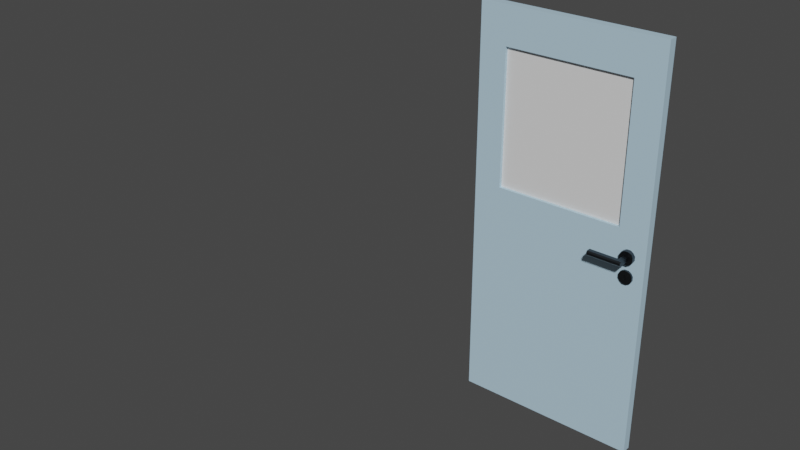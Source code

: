 # Source: Door.blend  (saved by Blender 2.93.20; exported with 4.5.12 LTS)
import bpy
from mathutils import Matrix  # noqa: F401  (used for matrix-valued properties, if any)

bpy.ops.wm.read_factory_settings(use_empty=True)
scene = bpy.context.scene
scene.name = 'Scene'

# ---- collections
col_collection = bpy.data.collections.new('Collection'); scene.collection.children.link(col_collection)

# ---- materials (node trees are filled in below, after node groups)
mat_handle = bpy.data.materials.new('Handle')
mat_handle.use_transparent_shadow = False
mat_doorframe = bpy.data.materials.new('DoorFrame')
mat_doorframe.use_transparent_shadow = False
mat_glass = bpy.data.materials.new('Glass')
mat_glass.use_transparent_shadow = False

# ---- material node trees
mat_handle.use_nodes = True; mat_handle.node_tree.nodes.clear()
_N = mat_handle.node_tree.nodes; _L = mat_handle.node_tree.links
n0 = _N.new('ShaderNodeBsdfPrincipled'); n0.name = 'Principled BSDF'; n0.location = (10, 300)
n0.distribution = 'GGX'
n0.subsurface_method = 'BURLEY'
n0.inputs[0].default_value = (0.06815, 0.07941, 0.08984, 1.0)
n0.inputs[1].default_value = 1.0
n0.inputs[2].default_value = 0.4008
n0.inputs[3].default_value = 1.45
n0.inputs[13].default_value = 0.4091
n0.inputs[27].default_value = (0.0, 0.0, 0.0, 1.0)
n0.inputs[28].default_value = 1.0
n1 = _N.new('ShaderNodeOutputMaterial'); n1.name = 'Material Output'; n1.location = (300, 300)
_L.new(n0.outputs[0], n1.inputs[0])
n1.is_active_output = True
mat_doorframe.use_nodes = True; mat_doorframe.node_tree.nodes.clear()
_N = mat_doorframe.node_tree.nodes; _L = mat_doorframe.node_tree.links
n0 = _N.new('ShaderNodeBsdfPrincipled'); n0.name = 'Principled BSDF'; n0.location = (10, 300)
n0.distribution = 'GGX'
n0.subsurface_method = 'BURLEY'
n0.inputs[0].default_value = (0.4665, 0.6651, 0.8, 1.0)
n0.inputs[3].default_value = 1.45
n0.inputs[27].default_value = (0.0, 0.0, 0.0, 1.0)
n0.inputs[28].default_value = 1.0
n1 = _N.new('ShaderNodeOutputMaterial'); n1.name = 'Material Output'; n1.location = (300, 300)
_L.new(n0.outputs[0], n1.inputs[0])
n1.is_active_output = True
mat_glass.use_nodes = True; mat_glass.node_tree.nodes.clear()
_N = mat_glass.node_tree.nodes; _L = mat_glass.node_tree.links
n0 = _N.new('ShaderNodeBsdfPrincipled'); n0.name = 'Principled BSDF'; n0.location = (10, 300)
n0.distribution = 'GGX'
n0.subsurface_method = 'BURLEY'
n0.inputs[3].default_value = 1.45
n0.inputs[27].default_value = (0.0, 0.0, 0.0, 1.0)
n0.inputs[28].default_value = 1.0
n1 = _N.new('ShaderNodeOutputMaterial'); n1.name = 'Material Output'; n1.location = (300, 300)
_L.new(n0.outputs[0], n1.inputs[0])
n1.is_active_output = True

# ---- world
world_world = bpy.data.worlds.new('World'); scene.world = world_world
world_world.use_nodes = True; world_world.node_tree.nodes.clear()
_N = world_world.node_tree.nodes; _L = world_world.node_tree.links
n0 = _N.new('ShaderNodeOutputWorld'); n0.name = 'World Output'; n0.location = (300, 300)
n1 = _N.new('ShaderNodeBackground'); n1.name = 'Background'; n1.location = (10, 300)
n1.inputs[0].default_value = (0.05088, 0.05088, 0.05088, 1.0)
_L.new(n1.outputs[0], n0.inputs[0])
n0.is_active_output = True
world_world.color = (0.05088, 0.05088, 0.05088)
world_world.use_sun_shadow = False
world_world.sun_shadow_jitter_overblur = 0.0

# ---- meshes
me_cube_003 = bpy.data.meshes.new('Cube.003')
me_cube_003.from_pydata([(0.9005, 0.0002587, 1.022), (0.9005, 0.0002587, 1.078), (0.9005, 0.01022, 1.022), (0.9005, 0.01022, 1.078), (0.9563, 0.0002587, 1.022), (0.9563, 0.0002587, 1.078), (0.9563, 0.01022, 1.022), (0.9563, 0.01022, 1.078), (0.8914, -0.001365, 1.05), (0.8914, 0.01184, 1.05), (0.9654, 0.01184, 1.05), (0.9654, -0.001365, 1.05), (0.9284, 0.01184, 1.013), (0.9284, 0.01184, 1.087), (0.9284, -0.001365, 1.013), (0.9284, -0.001365, 1.087), (0.9284, -0.001365, 1.05), (0.9343, 0.01184, 1.05), (0.9226, 0.01184, 1.05), (0.9172, 0.01184, 1.013), (0.9396, 0.01184, 1.013), (0.9172, -0.001365, 1.05), (0.9396, -0.001365, 1.05), (0.9396, -0.001365, 1.013), (0.9172, -0.001365, 1.013), (0.9396, 0.01184, 1.087), (0.9172, 0.01184, 1.087), (0.9172, -0.001365, 1.087), (0.9396, -0.001365, 1.087), (0.9284, -0.001365, 1.039), (0.9284, -0.001365, 1.061), (0.9172, -0.001365, 1.039), (0.9172, -0.001365, 1.061), (0.9654, 0.01184, 1.039), (0.9654, 0.01184, 1.061), (0.9654, -0.001365, 1.039), (0.9654, -0.001365, 1.061), (0.9284, 0.01184, 1.037), (0.9284, 0.01184, 1.062), (0.9343, 0.01184, 1.037), (0.9343, 0.01184, 1.062), (0.8914, -0.001365, 1.061), (0.8914, -0.001365, 1.039), (0.8914, 0.01184, 1.039), (0.8914, 0.01184, 1.061), (0.9396, -0.001365, 1.061), (0.9396, -0.001365, 1.039), (0.9226, 0.01184, 1.062), (0.9226, 0.01184, 1.037), (0.9343, 0.008108, 1.05), (0.9226, 0.008108, 1.05), (0.9284, 0.008108, 1.037), (0.9284, 0.008108, 1.062), (0.9343, 0.008108, 1.037), (0.9343, 0.008108, 1.062), (0.9226, 0.008108, 1.062), (0.9226, 0.008108, 1.037), (0.002497, -0.05193, 2.277), (0.002497, -0.05193, 0.01346), (0.002497, -0.00167, 2.277), (0.002497, -0.00167, 0.01346), (1.022, -0.05193, 2.277), (1.022, -0.05193, 0.01346), (1.022, -0.00167, 2.277), (1.022, -0.00167, 0.01346), (-1.27, -1.155, 2.341), (0.002497, -0.05193, 1.302), (0.002497, -0.00167, 1.302), (1.022, -0.00167, 1.302), (1.022, -0.05193, 1.302), (0.002497, -0.00167, 2.065), (1.022, -0.00167, 2.065), (1.022, -0.05193, 2.065), (0.002497, -0.05193, 2.065), (0.8644, -0.00167, 2.277), (0.8644, -0.00167, 0.01346), (0.8644, -0.05193, 2.277), (0.8644, -0.05193, 0.01346), (0.8644, -0.05193, 1.302), (0.8644, -0.00167, 1.302), (0.8644, -0.00167, 2.065), (0.8644, -0.05193, 2.065), (0.1548, -0.00167, 2.277), (0.1548, -0.05193, 0.01346), (0.1548, -0.05193, 1.302), (0.1548, -0.05193, 2.065), (0.1548, -0.00167, 0.01346), (0.1548, -0.05193, 2.277), (0.1548, -0.00167, 1.302), (0.1548, -0.00167, 2.065), (0.1548, -0.01645, 1.302), (0.8644, -0.01645, 1.302), (0.1548, -0.01645, 2.065), (0.8644, -0.01645, 2.065), (0.8644, -0.03449, 1.302), (0.8644, -0.03449, 2.065), (0.1548, -0.03449, 1.302), (0.1548, -0.03449, 2.065), (0.9005, 0.001841, 1.135), (0.9005, 0.001841, 1.191), (0.9005, 0.02086, 1.135), (0.9005, 0.02086, 1.191), (0.9563, 0.001841, 1.135), (0.9563, 0.001841, 1.191), (0.9563, 0.02086, 1.135), (0.9563, 0.02086, 1.191), (0.8914, -0.001259, 1.163), (0.8914, 0.02396, 1.163), (0.9654, 0.02396, 1.163), (0.9654, -0.001259, 1.163), (0.9284, 0.02396, 1.126), (0.9284, 0.02396, 1.2), (0.9284, -0.001259, 1.126), (0.9284, -0.001259, 1.2), (0.9284, -0.001259, 1.163), (0.9157, 0.07088, 1.176), (0.9411, 0.02396, 1.163), (0.9157, 0.02396, 1.163), (0.9172, 0.02396, 1.126), (0.9396, 0.02396, 1.126), (0.9172, -0.001259, 1.163), (0.9396, -0.001259, 1.163), (0.9396, -0.001259, 1.126), (0.9172, -0.001259, 1.126), (0.9396, 0.02396, 1.2), (0.9172, 0.02396, 1.2), (0.9172, -0.001259, 1.2), (0.9396, -0.001259, 1.2), (0.9284, -0.001259, 1.152), (0.9284, -0.001259, 1.174), (0.9172, -0.001259, 1.152), (0.9172, -0.001259, 1.174), (0.9654, 0.02396, 1.152), (0.9654, 0.02396, 1.174), (0.9654, -0.001259, 1.152), (0.9654, -0.001259, 1.174), (0.9284, 0.02396, 1.15), (0.9284, 0.02396, 1.176), (0.9411, 0.02396, 1.15), (0.9411, 0.02396, 1.176), (0.8914, -0.001259, 1.174), (0.8914, -0.001259, 1.152), (0.8914, 0.02396, 1.152), (0.8914, 0.02396, 1.174), (0.9396, -0.001259, 1.174), (0.9396, -0.001259, 1.152), (0.9157, 0.02396, 1.176), (0.9157, 0.02396, 1.15), (0.9284, 0.1017, 1.163), (0.9411, 0.1017, 1.163), (0.9157, 0.1017, 1.163), (0.9411, 0.07088, 1.163), (0.9284, 0.07088, 1.176), (0.9411, 0.07088, 1.176), (0.9157, 0.07088, 1.163), (0.9157, 0.07088, 1.15), (0.9284, 0.07088, 1.15), (0.9411, 0.07088, 1.15), (0.7531, 0.1017, 1.163), (0.7531, 0.07088, 1.163), (0.7531, 0.07088, 1.176), (0.7531, 0.07088, 1.15), (0.9284, 0.1017, 1.157), (0.9284, 0.09345, 1.15), (0.9284, 0.1017, 1.169), (0.9284, 0.09345, 1.176), (0.9157, 0.1017, 1.169), (0.9157, 0.09345, 1.176), (0.9411, 0.09345, 1.15), (0.9411, 0.1017, 1.157), (0.9157, 0.09345, 1.15), (0.9157, 0.1017, 1.157), (0.9411, 0.1017, 1.169), (0.9411, 0.09345, 1.176), (0.7531, 0.09345, 1.176), (0.7531, 0.1017, 1.169), (0.7531, 0.1017, 1.157), (0.7531, 0.09345, 1.15), (0.9005, -0.05565, 1.135), (0.9005, -0.05565, 1.191), (0.9005, -0.07466, 1.135), (0.9005, -0.07466, 1.191), (0.9563, -0.05565, 1.135), (0.9563, -0.05565, 1.191), (0.9563, -0.07466, 1.135), (0.9563, -0.07466, 1.191), (0.8914, -0.05255, 1.163), (0.8914, -0.07776, 1.163), (0.9654, -0.07776, 1.163), (0.9654, -0.05255, 1.163), (0.9284, -0.07776, 1.126), (0.9284, -0.07776, 1.2), (0.9284, -0.05255, 1.126), (0.9284, -0.05255, 1.2), (0.9284, -0.05255, 1.163), (0.9157, -0.1247, 1.176), (0.9411, -0.07776, 1.163), (0.9157, -0.07776, 1.163), (0.9172, -0.07776, 1.126), (0.9396, -0.07776, 1.126), (0.9172, -0.05255, 1.163), (0.9396, -0.05255, 1.163), (0.9396, -0.05255, 1.126), (0.9172, -0.05255, 1.126), (0.9396, -0.07776, 1.2), (0.9172, -0.07776, 1.2), (0.9172, -0.05255, 1.2), (0.9396, -0.05255, 1.2), (0.9284, -0.05255, 1.152), (0.9284, -0.05255, 1.174), (0.9172, -0.05255, 1.152), (0.9172, -0.05255, 1.174), (0.9654, -0.07776, 1.152), (0.9654, -0.07776, 1.174), (0.9654, -0.05255, 1.152), (0.9654, -0.05255, 1.174), (0.9284, -0.07776, 1.15), (0.9284, -0.07776, 1.176), (0.9411, -0.07776, 1.15), (0.9411, -0.07776, 1.176), (0.8914, -0.05255, 1.174), (0.8914, -0.05255, 1.152), (0.8914, -0.07776, 1.152), (0.8914, -0.07776, 1.174), (0.9396, -0.05255, 1.174), (0.9396, -0.05255, 1.152), (0.9157, -0.07776, 1.176), (0.9157, -0.07776, 1.15), (0.9284, -0.1555, 1.163), (0.9411, -0.1555, 1.163), (0.9157, -0.1555, 1.163), (0.9411, -0.1247, 1.163), (0.9284, -0.1247, 1.176), (0.9411, -0.1247, 1.176), (0.9157, -0.1247, 1.163), (0.9157, -0.1247, 1.15), (0.9284, -0.1247, 1.15), (0.9411, -0.1247, 1.15), (0.7531, -0.1555, 1.163), (0.7531, -0.1247, 1.163), (0.7531, -0.1247, 1.176), (0.7531, -0.1247, 1.15), (0.9284, -0.1555, 1.157), (0.9284, -0.1473, 1.15), (0.9284, -0.1555, 1.169), (0.9284, -0.1473, 1.176), (0.9157, -0.1555, 1.169), (0.9157, -0.1473, 1.176), (0.9411, -0.1473, 1.15), (0.9411, -0.1555, 1.157), (0.9157, -0.1473, 1.15), (0.9157, -0.1555, 1.157), (0.9411, -0.1555, 1.169), (0.9411, -0.1473, 1.176), (0.7531, -0.1473, 1.176), (0.7531, -0.1555, 1.169), (0.7531, -0.1555, 1.157), (0.7531, -0.1473, 1.15), (0.9005, -0.05406, 1.022), (0.9005, -0.05406, 1.078), (0.9005, -0.06402, 1.022), (0.9005, -0.06402, 1.078), (0.9563, -0.05406, 1.022), (0.9563, -0.05406, 1.078), (0.9563, -0.06402, 1.022), (0.9563, -0.06402, 1.078), (0.8914, -0.05244, 1.05), (0.8914, -0.06564, 1.05), (0.9654, -0.06564, 1.05), (0.9654, -0.05244, 1.05), (0.9284, -0.06564, 1.013), (0.9284, -0.06564, 1.087), (0.9284, -0.05244, 1.013), (0.9284, -0.05244, 1.087), (0.9284, -0.05244, 1.05), (0.9343, -0.06564, 1.05), (0.9226, -0.06564, 1.05), (0.9172, -0.06564, 1.013), (0.9396, -0.06564, 1.013), (0.9172, -0.05244, 1.05), (0.9396, -0.05244, 1.05), (0.9396, -0.05244, 1.013), (0.9172, -0.05244, 1.013), (0.9396, -0.06564, 1.087), (0.9172, -0.06564, 1.087), (0.9172, -0.05244, 1.087), (0.9396, -0.05244, 1.087), (0.9284, -0.05244, 1.039), (0.9284, -0.05244, 1.061), (0.9172, -0.05244, 1.039), (0.9172, -0.05244, 1.061), (0.9654, -0.06564, 1.039), (0.9654, -0.06564, 1.061), (0.9654, -0.05244, 1.039), (0.9654, -0.05244, 1.061), (0.9284, -0.06564, 1.037), (0.9284, -0.06564, 1.062), (0.9343, -0.06564, 1.037), (0.9343, -0.06564, 1.062), (0.8914, -0.05244, 1.061), (0.8914, -0.05244, 1.039), (0.8914, -0.06564, 1.039), (0.8914, -0.06564, 1.061), (0.9396, -0.05244, 1.061), (0.9396, -0.05244, 1.039), (0.9226, -0.06564, 1.062), (0.9226, -0.06564, 1.037), (0.9343, -0.06191, 1.05), (0.9226, -0.06191, 1.05), (0.9284, -0.06191, 1.037), (0.9284, -0.06191, 1.062), (0.9343, -0.06191, 1.037), (0.9343, -0.06191, 1.062), (0.9226, -0.06191, 1.062), (0.9226, -0.06191, 1.037)], [], [(8, 41, 44, 9), (10, 34, 36, 11), (16, 30, 32, 21), (12, 20, 23, 14), (13, 26, 27, 15), (29, 16, 21, 31), (33, 10, 11, 35), (42, 8, 9, 43), (46, 22, 16, 29), (25, 13, 15, 28), (19, 12, 14, 24), (22, 45, 30, 16), (9, 44, 47, 18), (39, 17, 10, 33), (43, 9, 18, 48), (20, 6, 4, 23), (11, 36, 45, 22), (31, 21, 8, 42), (2, 19, 24, 0), (35, 11, 22, 46), (17, 40, 34, 10), (26, 3, 1, 27), (21, 32, 41, 8), (7, 25, 28, 5), (23, 46, 29, 14), (30, 15, 27, 32), (14, 29, 31, 24), (32, 27, 1, 41), (20, 39, 33, 6), (34, 7, 5, 36), (6, 33, 35, 4), (36, 5, 28, 45), (19, 48, 37, 12), (38, 13, 25, 40), (12, 37, 39, 20), (40, 25, 7, 34), (41, 1, 3, 44), (24, 31, 42, 0), (0, 42, 43, 2), (44, 3, 26, 47), (45, 28, 15, 30), (4, 35, 46, 23), (47, 26, 13, 38), (2, 43, 48, 19), (17, 39, 53, 49), (38, 40, 54, 52), (40, 17, 49, 54), (47, 38, 52, 55), (48, 18, 50, 56), (18, 47, 55, 50), (39, 37, 51, 53), (37, 48, 56, 51), (55, 52, 54, 49, 53, 51, 56, 50), (66, 67, 60, 58), (79, 68, 64, 75), (68, 69, 62, 64), (84, 66, 58, 83), (74, 76, 61, 63), (86, 83, 58, 60), (85, 73, 66, 84), (71, 72, 69, 68), (80, 71, 68, 79), (73, 70, 67, 66), (57, 59, 70, 73), (74, 63, 71, 80), (63, 61, 72, 71), (87, 57, 73, 85), (61, 76, 81, 72), (82, 74, 80, 89), (85, 97, 95, 81), (72, 81, 78, 69), (64, 62, 77, 75), (82, 87, 76, 74), (69, 78, 77, 62), (88, 79, 75, 86), (67, 88, 86, 60), (59, 57, 87, 82), (70, 89, 88, 67), (59, 82, 89, 70), (76, 87, 85, 81), (79, 91, 93, 80), (75, 77, 83, 86), (78, 84, 83, 77), (92, 93, 91, 90), (95, 97, 96, 94), (80, 93, 92, 89), (89, 92, 90, 88), (81, 95, 94, 78), (84, 96, 97, 85), (78, 94, 96, 84), (88, 90, 91, 79), (106, 140, 143, 107), (154, 115, 160, 159), (108, 133, 135, 109), (114, 129, 131, 120), (110, 119, 122, 112), (111, 125, 126, 113), (128, 114, 120, 130), (132, 108, 109, 134), (152, 153, 173, 165), (141, 106, 107, 142), (159, 160, 174, 175, 158), (145, 121, 114, 128), (124, 111, 113, 127), (118, 110, 112, 123), (121, 144, 129, 114), (166, 150, 158, 175), (107, 143, 146, 117), (138, 116, 108, 132), (142, 107, 117, 147), (119, 104, 102, 122), (109, 135, 144, 121), (130, 120, 106, 141), (100, 118, 123, 98), (134, 109, 121, 145), (116, 139, 133, 108), (125, 101, 99, 126), (120, 131, 140, 106), (105, 124, 127, 103), (122, 145, 128, 112), (129, 113, 126, 131), (112, 128, 130, 123), (131, 126, 99, 140), (119, 138, 132, 104), (133, 105, 103, 135), (104, 132, 134, 102), (135, 103, 127, 144), (118, 147, 136, 110), (137, 111, 124, 139), (110, 136, 138, 119), (139, 124, 105, 133), (140, 99, 101, 143), (123, 130, 141, 98), (98, 141, 142, 100), (143, 101, 125, 146), (144, 127, 113, 129), (102, 134, 145, 122), (146, 125, 111, 137), (100, 142, 147, 118), (115, 152, 165, 167), (150, 166, 164, 148), (157, 156, 163, 168), (148, 164, 172, 149), (155, 154, 159, 161), (156, 155, 170, 163), (162, 148, 149, 169), (150, 171, 176, 158), (116, 138, 157, 151), (136, 147, 155, 156), (138, 136, 156, 157), (117, 146, 115, 154), (137, 139, 153, 152), (139, 116, 151, 153), (146, 137, 152, 115), (147, 117, 154, 155), (161, 159, 158, 176, 177), (151, 157, 168, 169, 149), (153, 151, 149, 172, 173), (170, 155, 161, 177), (115, 167, 174, 160), (171, 162, 163, 170), (172, 164, 165, 173), (162, 169, 168, 163), (164, 166, 167, 165), (166, 175, 174, 167), (176, 171, 170, 177), (171, 150, 148, 162), (186, 187, 223, 220), (234, 239, 240, 195), (188, 189, 215, 213), (194, 200, 211, 209), (190, 192, 202, 199), (191, 193, 206, 205), (208, 210, 200, 194), (212, 214, 189, 188), (232, 245, 253, 233), (221, 222, 187, 186), (239, 238, 255, 254, 240), (225, 208, 194, 201), (204, 207, 193, 191), (198, 203, 192, 190), (201, 194, 209, 224), (246, 255, 238, 230), (187, 197, 226, 223), (218, 212, 188, 196), (222, 227, 197, 187), (199, 202, 182, 184), (189, 201, 224, 215), (210, 221, 186, 200), (180, 178, 203, 198), (214, 225, 201, 189), (196, 188, 213, 219), (205, 206, 179, 181), (200, 186, 220, 211), (185, 183, 207, 204), (202, 192, 208, 225), (209, 211, 206, 193), (192, 203, 210, 208), (211, 220, 179, 206), (199, 184, 212, 218), (213, 215, 183, 185), (184, 182, 214, 212), (215, 224, 207, 183), (198, 190, 216, 227), (217, 219, 204, 191), (190, 199, 218, 216), (219, 213, 185, 204), (220, 223, 181, 179), (203, 178, 221, 210), (178, 180, 222, 221), (223, 226, 205, 181), (224, 209, 193, 207), (182, 202, 225, 214), (226, 217, 191, 205), (180, 198, 227, 222), (195, 247, 245, 232), (230, 228, 244, 246), (237, 248, 243, 236), (228, 229, 252, 244), (235, 241, 239, 234), (236, 243, 250, 235), (242, 249, 229, 228), (230, 238, 256, 251), (196, 231, 237, 218), (216, 236, 235, 227), (218, 237, 236, 216), (197, 234, 195, 226), (217, 232, 233, 219), (219, 233, 231, 196), (226, 195, 232, 217), (227, 235, 234, 197), (241, 257, 256, 238, 239), (231, 229, 249, 248, 237), (233, 253, 252, 229, 231), (250, 257, 241, 235), (195, 240, 254, 247), (251, 250, 243, 242), (252, 253, 245, 244), (242, 243, 248, 249), (244, 245, 247, 246), (246, 247, 254, 255), (256, 257, 250, 251), (251, 242, 228, 230), (266, 267, 302, 299), (268, 269, 294, 292), (274, 279, 290, 288), (270, 272, 281, 278), (271, 273, 285, 284), (287, 289, 279, 274), (291, 293, 269, 268), (300, 301, 267, 266), (304, 287, 274, 280), (283, 286, 273, 271), (277, 282, 272, 270), (280, 274, 288, 303), (267, 276, 305, 302), (297, 291, 268, 275), (301, 306, 276, 267), (278, 281, 262, 264), (269, 280, 303, 294), (289, 300, 266, 279), (260, 258, 282, 277), (293, 304, 280, 269), (275, 268, 292, 298), (284, 285, 259, 261), (279, 266, 299, 290), (265, 263, 286, 283), (281, 272, 287, 304), (288, 290, 285, 273), (272, 282, 289, 287), (290, 299, 259, 285), (278, 264, 291, 297), (292, 294, 263, 265), (264, 262, 293, 291), (294, 303, 286, 263), (277, 270, 295, 306), (296, 298, 283, 271), (270, 278, 297, 295), (298, 292, 265, 283), (299, 302, 261, 259), (282, 258, 300, 289), (258, 260, 301, 300), (302, 305, 284, 261), (303, 288, 273, 286), (262, 281, 304, 293), (305, 296, 271, 284), (260, 277, 306, 301), (275, 307, 311, 297), (296, 310, 312, 298), (298, 312, 307, 275), (305, 313, 310, 296), (306, 314, 308, 276), (276, 308, 313, 305), (297, 311, 309, 295), (295, 309, 314, 306), (313, 308, 314, 309, 311, 307, 312, 310), (94, 91, 90, 96), (93, 91, 94, 95), (93, 95, 97, 92), (90, 92, 97, 96)])
me_cube_003.polygons.foreach_set('material_index', [0, 0, 0, 0, 0, 0, 0, 0, 0, 0, 0, 0, 0, 0, 0, 0, 0, 0, 0, 0, 0, 0, 0, 0, 0, 0, 0, 0, 0, 0, 0, 0, 0, 0, 0, 0, 0, 0, 0, 0, 0, 0, 0, 0, 0, 0, 0, 0, 0, 0, 0, 0, 0, 1, 1, 1, 1, 1, 1, 1, 1, 1, 1, 1, 1, 1, 1, 1, 1, 1, 1, 1, 1, 1, 1, 1, 1, 1, 1, 1, 1, 1, 1, 2, 2, 1, 1, 1, 1, 1, 1, 0, 0, 0, 0, 0, 0, 0, 0, 0, 0, 0, 0, 0, 0, 0, 0, 0, 0, 0, 0, 0, 0, 0, 0, 0, 0, 0, 0, 0, 0, 0, 0, 0, 0, 0, 0, 0, 0, 0, 0, 0, 0, 0, 0, 0, 0, 0, 0, 0, 0, 0, 0, 0, 0, 0, 0, 0, 0, 0, 0, 0, 0, 0, 0, 0, 0, 0, 0, 0, 0, 0, 0, 0, 0, 0, 0, 0, 0, 0, 0, 0, 0, 0, 0, 0, 0, 0, 0, 0, 0, 0, 0, 0, 0, 0, 0, 0, 0, 0, 0, 0, 0, 0, 0, 0, 0, 0, 0, 0, 0, 0, 0, 0, 0, 0, 0, 0, 0, 0, 0, 0, 0, 0, 0, 0, 0, 0, 0, 0, 0, 0, 0, 0, 0, 0, 0, 0, 0, 0, 0, 0, 0, 0, 0, 0, 0, 0, 0, 0, 0, 0, 0, 0, 0, 0, 0, 0, 0, 0, 0, 0, 0, 0, 0, 0, 0, 0, 0, 0, 0, 0, 0, 0, 0, 0, 0, 0, 0, 0, 0, 0, 0, 0, 0, 0, 0, 0, 0, 0, 0, 0, 0, 0, 0, 0, 0, 0, 0, 0, 0, 0, 0, 0, 0, 0, 1, 1, 1, 1])
_uv = me_cube_003.uv_layers.new(name='UVMap')
_uv.uv.foreach_set('vector', [0.5, 0.0, 0.5376, 0.0, 0.5376, 0.25, 0.5, 0.25, 0.5, 0.5, 0.5376, 0.5, 0.5376, 0.75, 0.5, 0.75, 0.5, 0.875, 0.5376, 0.875, 0.5376, 0.9128, 0.5, 0.9128, 0.25, 0.5, 0.2878, 0.5, 0.2878, 0.75, 0.25, 0.75, 0.75, 0.5, 0.7878, 0.5, 0.7878, 0.75, 0.75, 0.75, 0.4624, 0.875, 0.5, 0.875, 0.5, 0.9128, 0.4624, 0.9128, 0.4624, 0.5, 0.5, 0.5, 0.5, 0.75, 0.4624, 0.75, 0.4624, 0.0, 0.5, 0.0, 0.5, 0.25, 0.4624, 0.25, 0.4624, 0.8372, 0.5, 0.8372, 0.5, 0.875, 0.4624, 0.875, 0.7122, 0.5, 0.75, 0.5, 0.75, 0.75, 0.7122, 0.75, 0.2122, 0.5, 0.25, 0.5, 0.25, 0.75, 0.2122, 0.75, 0.5, 0.8372, 0.5376, 0.8372, 0.5376, 0.875, 0.5, 0.875, 0.5, 0.25, 0.5376, 0.25, 0.5376, 0.3372, 0.5, 0.3372, 0.4624, 0.4128, 0.5, 0.4128, 0.5, 0.5, 0.4624, 0.5, 0.4624, 0.25, 0.5, 0.25, 0.5, 0.3372, 0.4624, 0.3372, 0.2878, 0.5, 0.375, 0.5, 0.375, 0.75, 0.2878, 0.75, 0.5, 0.75, 0.5376, 0.75, 0.5376, 0.8372, 0.5, 0.8372, 0.4624, 0.9128, 0.5, 0.9128, 0.5, 1.0, 0.4624, 1.0, 0.125, 0.5, 0.2122, 0.5, 0.2122, 0.75, 0.125, 0.75, 0.4624, 0.75, 0.5, 0.75, 0.5, 0.8372, 0.4624, 0.8372, 0.5, 0.4128, 0.5376, 0.4128, 0.5376, 0.5, 0.5, 0.5, 0.7878, 0.5, 0.875, 0.5, 0.875, 0.75, 0.7878, 0.75, 0.5, 0.9128, 0.5376, 0.9128, 0.5376, 1.0, 0.5, 1.0, 0.625, 0.5, 0.7122, 0.5, 0.7122, 0.75, 0.625, 0.75, 0.375, 0.8372, 0.4624, 0.8372, 0.4624, 0.875, 0.375, 0.875, 0.5376, 0.875, 0.625, 0.875, 0.625, 0.9128, 0.5376, 0.9128, 0.375, 0.875, 0.4624, 0.875, 0.4624, 0.9128, 0.375, 0.9128, 0.5376, 0.9128, 0.625, 0.9128, 0.625, 1.0, 0.5376, 1.0, 0.375, 0.4128, 0.4624, 0.4128, 0.4624, 0.5, 0.375, 0.5, 0.5376, 0.5, 0.625, 0.5, 0.625, 0.75, 0.5376, 0.75, 0.375, 0.5, 0.4624, 0.5, 0.4624, 0.75, 0.375, 0.75, 0.5376, 0.75, 0.625, 0.75, 0.625, 0.8372, 0.5376, 0.8372, 0.375, 0.3372, 0.4624, 0.3372, 0.4624, 0.375, 0.375, 0.375, 0.5376, 0.375, 0.625, 0.375, 0.625, 0.4128, 0.5376, 0.4128, 0.375, 0.375, 0.4624, 0.375, 0.4624, 0.4128, 0.375, 0.4128, 0.5376, 0.4128, 0.625, 0.4128, 0.625, 0.5, 0.5376, 0.5, 0.5376, 0.0, 0.625, 0.0, 0.625, 0.25, 0.5376, 0.25, 0.375, 0.9128, 0.4624, 0.9128, 0.4624, 1.0, 0.375, 1.0, 0.375, 0.0, 0.4624, 0.0, 0.4624, 0.25, 0.375, 0.25, 0.5376, 0.25, 0.625, 0.25, 0.625, 0.3372, 0.5376, 0.3372, 0.5376, 0.8372, 0.625, 0.8372, 0.625, 0.875, 0.5376, 0.875, 0.375, 0.75, 0.4624, 0.75, 0.4624, 0.8372, 0.375, 0.8372, 0.5376, 0.3372, 0.625, 0.3372, 0.625, 0.375, 0.5376, 0.375, 0.375, 0.25, 0.4624, 0.25, 0.4624, 0.3372, 0.375, 0.3372, 0.5, 0.4128, 0.4624, 0.4128, 0.4624, 0.4128, 0.5, 0.4128, 0.5376, 0.375, 0.5376, 0.4128, 0.5376, 0.4128, 0.5376, 0.375, 0.5376, 0.4128, 0.5, 0.4128, 0.5, 0.4128, 0.5376, 0.4128, 0.5376, 0.3372, 0.5376, 0.375, 0.5376, 0.375, 0.5376, 0.3372, 0.4624, 0.3372, 0.5, 0.3372, 0.5, 0.3372, 0.4624, 0.3372, 0.5, 0.3372, 0.5376, 0.3372, 0.5376, 0.3372, 0.5, 0.3372, 0.4624, 0.4128, 0.4624, 0.375, 0.4624, 0.375, 0.4624, 0.4128, 0.4624, 0.375, 0.4624, 0.3372, 0.4624, 0.3372, 0.4624, 0.375, 0.5376, 0.3372, 0.5376, 0.375, 0.5376, 0.4128, 0.5, 0.4128, 0.4624, 0.4128, 0.4624, 0.375, 0.4624, 0.3372, 0.5, 0.3372, 0.4827, 0.0, 0.4827, 0.25, 0.625, 0.25, 0.625, 0.0, 0.4827, 0.4614, 0.4827, 0.5, 0.625, 0.5, 0.625, 0.4614, 0.4827, 0.5, 0.4827, 0.75, 0.625, 0.75, 0.625, 0.5, 0.4827, 0.8409, 0.4827, 1.0, 0.625, 1.0, 0.625, 0.8409, 0.3364, 0.5, 0.3364, 0.75, 0.375, 0.75, 0.375, 0.5, 0.7159, 0.5, 0.7159, 0.75, 0.875, 0.75, 0.875, 0.5, 0.3984, 0.8409, 0.3984, 1.0, 0.4827, 1.0, 0.4827, 0.8409, 0.3984, 0.5, 0.3984, 0.75, 0.4827, 0.75, 0.4827, 0.5, 0.3984, 0.4614, 0.3984, 0.5, 0.4827, 0.5, 0.4827, 0.4614, 0.3984, 0.0, 0.3984, 0.25, 0.4827, 0.25, 0.4827, 0.0, 0.375, 0.0, 0.375, 0.25, 0.3984, 0.25, 0.3984, 0.0, 0.375, 0.4614, 0.375, 0.5, 0.3984, 0.5, 0.3984, 0.4614, 0.375, 0.5, 0.375, 0.75, 0.3984, 0.75, 0.3984, 0.5, 0.375, 0.8409, 0.375, 1.0, 0.3984, 1.0, 0.3984, 0.8409, 0.375, 0.75, 0.375, 0.7886, 0.3984, 0.7886, 0.3984, 0.75, 0.375, 0.4091, 0.375, 0.4614, 0.3984, 0.4614, 0.3984, 0.4091, 0.3984, 0.8409, 0.3984, 0.8409, 0.3984, 0.7886, 0.3984, 0.7886, 0.3984, 0.75, 0.3984, 0.7886, 0.4827, 0.7886, 0.4827, 0.75, 0.625, 0.5, 0.625, 0.75, 0.6636, 0.75, 0.6636, 0.5, 0.2841, 0.5, 0.2841, 0.75, 0.3364, 0.75, 0.3364, 0.5, 0.4827, 0.75, 0.4827, 0.7886, 0.625, 0.7886, 0.625, 0.75, 0.4827, 0.4091, 0.4827, 0.4614, 0.625, 0.4614, 0.625, 0.4091, 0.4827, 0.25, 0.4827, 0.4091, 0.625, 0.4091, 0.625, 0.25, 0.125, 0.5, 0.125, 0.75, 0.2841, 0.75, 0.2841, 0.5, 0.3984, 0.25, 0.3984, 0.4091, 0.4827, 0.4091, 0.4827, 0.25, 0.375, 0.25, 0.375, 0.4091, 0.3984, 0.4091, 0.3984, 0.25, 0.375, 0.7886, 0.375, 0.8409, 0.3984, 0.8409, 0.3984, 0.7886, 0.4827, 0.4614, 0.4827, 0.4614, 0.3984, 0.4614, 0.3984, 0.4614, 0.6636, 0.5, 0.6636, 0.75, 0.7159, 0.75, 0.7159, 0.5, 0.4827, 0.7886, 0.4827, 0.8409, 0.625, 0.8409, 0.625, 0.7886, 0.3984, 0.4091, 0.3984, 0.4614, 0.4827, 0.4614, 0.4827, 0.4091, 0.3984, 0.7886, 0.3984, 0.8409, 0.4827, 0.8409, 0.4827, 0.7886, 0.3984, 0.4614, 0.3984, 0.4614, 0.3984, 0.4091, 0.3984, 0.4091, 0.3984, 0.4091, 0.3984, 0.4091, 0.4827, 0.4091, 0.4827, 0.4091, 0.3984, 0.7886, 0.3984, 0.7886, 0.4827, 0.7886, 0.4827, 0.7886, 0.4827, 0.8409, 0.4827, 0.8409, 0.3984, 0.8409, 0.3984, 0.8409, 0.4827, 0.7886, 0.4827, 0.7886, 0.4827, 0.8409, 0.4827, 0.8409, 0.4827, 0.4091, 0.4827, 0.4091, 0.4827, 0.4614, 0.4827, 0.4614, 0.5, 0.0, 0.5376, 0.0, 0.5376, 0.25, 0.5, 0.25, 0.5, 0.3372, 0.5376, 0.3372, 0.5376, 0.3372, 0.5, 0.3372, 0.5, 0.5, 0.5376, 0.5, 0.5376, 0.75, 0.5, 0.75, 0.5, 0.875, 0.5376, 0.875, 0.5376, 0.9128, 0.5, 0.9128, 0.25, 0.5, 0.2878, 0.5, 0.2878, 0.75, 0.25, 0.75, 0.75, 0.5, 0.7878, 0.5, 0.7878, 0.75, 0.75, 0.75, 0.4624, 0.875, 0.5, 0.875, 0.5, 0.9128, 0.4624, 0.9128, 0.4624, 0.5, 0.5, 0.5, 0.5, 0.75, 0.4624, 0.75, 0.5376, 0.375, 0.5376, 0.4128, 0.5376, 0.4128, 0.5376, 0.375, 0.4624, 0.0, 0.5, 0.0, 0.5, 0.25, 0.4624, 0.25, 0.5, 0.3372, 0.5376, 0.3372, 0.5376, 0.3372, 0.5176, 0.3372, 0.5, 0.3372, 0.4624, 0.8372, 0.5, 0.8372, 0.5, 0.875, 0.4624, 0.875, 0.7122, 0.5, 0.75, 0.5, 0.75, 0.75, 0.7122, 0.75, 0.2122, 0.5, 0.25, 0.5, 0.25, 0.75, 0.2122, 0.75, 0.5, 0.8372, 0.5376, 0.8372, 0.5376, 0.875, 0.5, 0.875, 0.5176, 0.3372, 0.5, 0.3372, 0.5, 0.3372, 0.5176, 0.3372, 0.5, 0.25, 0.5376, 0.25, 0.5376, 0.3372, 0.5, 0.3372, 0.4624, 0.4128, 0.5, 0.4128, 0.5, 0.5, 0.4624, 0.5, 0.4624, 0.25, 0.5, 0.25, 0.5, 0.3372, 0.4624, 0.3372, 0.2878, 0.5, 0.375, 0.5, 0.375, 0.75, 0.2878, 0.75, 0.5, 0.75, 0.5376, 0.75, 0.5376, 0.8372, 0.5, 0.8372, 0.4624, 0.9128, 0.5, 0.9128, 0.5, 1.0, 0.4624, 1.0, 0.125, 0.5, 0.2122, 0.5, 0.2122, 0.75, 0.125, 0.75, 0.4624, 0.75, 0.5, 0.75, 0.5, 0.8372, 0.4624, 0.8372, 0.5, 0.4128, 0.5376, 0.4128, 0.5376, 0.5, 0.5, 0.5, 0.7878, 0.5, 0.875, 0.5, 0.875, 0.75, 0.7878, 0.75, 0.5, 0.9128, 0.5376, 0.9128, 0.5376, 1.0, 0.5, 1.0, 0.625, 0.5, 0.7122, 0.5, 0.7122, 0.75, 0.625, 0.75, 0.375, 0.8372, 0.4624, 0.8372, 0.4624, 0.875, 0.375, 0.875, 0.5376, 0.875, 0.625, 0.875, 0.625, 0.9128, 0.5376, 0.9128, 0.375, 0.875, 0.4624, 0.875, 0.4624, 0.9128, 0.375, 0.9128, 0.5376, 0.9128, 0.625, 0.9128, 0.625, 1.0, 0.5376, 1.0, 0.375, 0.4128, 0.4624, 0.4128, 0.4624, 0.5, 0.375, 0.5, 0.5376, 0.5, 0.625, 0.5, 0.625, 0.75, 0.5376, 0.75, 0.375, 0.5, 0.4624, 0.5, 0.4624, 0.75, 0.375, 0.75, 0.5376, 0.75, 0.625, 0.75, 0.625, 0.8372, 0.5376, 0.8372, 0.375, 0.3372, 0.4624, 0.3372, 0.4624, 0.375, 0.375, 0.375, 0.5376, 0.375, 0.625, 0.375, 0.625, 0.4128, 0.5376, 0.4128, 0.375, 0.375, 0.4624, 0.375, 0.4624, 0.4128, 0.375, 0.4128, 0.5376, 0.4128, 0.625, 0.4128, 0.625, 0.5, 0.5376, 0.5, 0.5376, 0.0, 0.625, 0.0, 0.625, 0.25, 0.5376, 0.25, 0.375, 0.9128, 0.4624, 0.9128, 0.4624, 1.0, 0.375, 1.0, 0.375, 0.0, 0.4624, 0.0, 0.4624, 0.25, 0.375, 0.25, 0.5376, 0.25, 0.625, 0.25, 0.625, 0.3372, 0.5376, 0.3372, 0.5376, 0.8372, 0.625, 0.8372, 0.625, 0.875, 0.5376, 0.875, 0.375, 0.75, 0.4624, 0.75, 0.4624, 0.8372, 0.375, 0.8372, 0.5376, 0.3372, 0.625, 0.3372, 0.625, 0.375, 0.5376, 0.375, 0.375, 0.25, 0.4624, 0.25, 0.4624, 0.3372, 0.375, 0.3372, 0.5376, 0.3372, 0.5376, 0.375, 0.5376, 0.375, 0.5376, 0.3372, 0.5, 0.3372, 0.5176, 0.3372, 0.5176, 0.375, 0.5, 0.375, 0.4624, 0.4128, 0.4624, 0.375, 0.4624, 0.375, 0.4624, 0.4128, 0.5, 0.375, 0.5176, 0.375, 0.5176, 0.4128, 0.5, 0.4128, 0.4624, 0.3372, 0.5, 0.3372, 0.5, 0.3372, 0.4624, 0.3372, 0.4624, 0.375, 0.4624, 0.3372, 0.4624, 0.3372, 0.4624, 0.375, 0.4824, 0.375, 0.5, 0.375, 0.5, 0.4128, 0.4824, 0.4128, 0.5, 0.3372, 0.4824, 0.3372, 0.4824, 0.3372, 0.5, 0.3372, 0.5, 0.4128, 0.4624, 0.4128, 0.4624, 0.4128, 0.5, 0.4128, 0.4624, 0.375, 0.4624, 0.3372, 0.4624, 0.3372, 0.4624, 0.375, 0.4624, 0.4128, 0.4624, 0.375, 0.4624, 0.375, 0.4624, 0.4128, 0.5, 0.3372, 0.5376, 0.3372, 0.5376, 0.3372, 0.5, 0.3372, 0.5376, 0.375, 0.5376, 0.4128, 0.5376, 0.4128, 0.5376, 0.375, 0.5376, 0.4128, 0.5, 0.4128, 0.5, 0.4128, 0.5376, 0.4128, 0.5376, 0.3372, 0.5376, 0.375, 0.5376, 0.375, 0.5376, 0.3372, 0.4624, 0.3372, 0.5, 0.3372, 0.5, 0.3372, 0.4624, 0.3372, 0.4624, 0.3372, 0.5, 0.3372, 0.5, 0.3372, 0.4824, 0.3372, 0.4624, 0.3372, 0.5, 0.4128, 0.4624, 0.4128, 0.4624, 0.4128, 0.4824, 0.4128, 0.5, 0.4128, 0.5376, 0.4128, 0.5, 0.4128, 0.5, 0.4128, 0.5176, 0.4128, 0.5376, 0.4128, 0.4624, 0.3372, 0.4624, 0.3372, 0.4624, 0.3372, 0.4624, 0.3372, 0.5376, 0.3372, 0.5376, 0.3372, 0.5376, 0.3372, 0.5376, 0.3372, 0.4824, 0.3372, 0.4824, 0.375, 0.4624, 0.375, 0.4624, 0.3372, 0.5176, 0.4128, 0.5176, 0.375, 0.5376, 0.375, 0.5376, 0.4128, 0.4824, 0.375, 0.4824, 0.4128, 0.4624, 0.4128, 0.4624, 0.375, 0.5176, 0.375, 0.5176, 0.3372, 0.5376, 0.3372, 0.5376, 0.375, 0.5176, 0.3372, 0.5176, 0.3372, 0.5376, 0.3372, 0.5376, 0.3372, 0.4824, 0.3372, 0.4824, 0.3372, 0.4624, 0.3372, 0.4624, 0.3372, 0.4824, 0.3372, 0.5, 0.3372, 0.5, 0.375, 0.4824, 0.375, 0.5, 0.0, 0.5, 0.25, 0.5376, 0.25, 0.5376, 0.0, 0.5, 0.3372, 0.5, 0.3372, 0.5376, 0.3372, 0.5376, 0.3372, 0.5, 0.5, 0.5, 0.75, 0.5376, 0.75, 0.5376, 0.5, 0.5, 0.875, 0.5, 0.9128, 0.5376, 0.9128, 0.5376, 0.875, 0.25, 0.5, 0.25, 0.75, 0.2878, 0.75, 0.2878, 0.5, 0.75, 0.5, 0.75, 0.75, 0.7878, 0.75, 0.7878, 0.5, 0.4624, 0.875, 0.4624, 0.9128, 0.5, 0.9128, 0.5, 0.875, 0.4624, 0.5, 0.4624, 0.75, 0.5, 0.75, 0.5, 0.5, 0.5376, 0.375, 0.5376, 0.375, 0.5376, 0.4128, 0.5376, 0.4128, 0.4624, 0.0, 0.4624, 0.25, 0.5, 0.25, 0.5, 0.0, 0.5, 0.3372, 0.5, 0.3372, 0.5176, 0.3372, 0.5376, 0.3372, 0.5376, 0.3372, 0.4624, 0.8372, 0.4624, 0.875, 0.5, 0.875, 0.5, 0.8372, 0.7122, 0.5, 0.7122, 0.75, 0.75, 0.75, 0.75, 0.5, 0.2122, 0.5, 0.2122, 0.75, 0.25, 0.75, 0.25, 0.5, 0.5, 0.8372, 0.5, 0.875, 0.5376, 0.875, 0.5376, 0.8372, 0.5176, 0.3372, 0.5176, 0.3372, 0.5, 0.3372, 0.5, 0.3372, 0.5, 0.25, 0.5, 0.3372, 0.5376, 0.3372, 0.5376, 0.25, 0.4624, 0.4128, 0.4624, 0.5, 0.5, 0.5, 0.5, 0.4128, 0.4624, 0.25, 0.4624, 0.3372, 0.5, 0.3372, 0.5, 0.25, 0.2878, 0.5, 0.2878, 0.75, 0.375, 0.75, 0.375, 0.5, 0.5, 0.75, 0.5, 0.8372, 0.5376, 0.8372, 0.5376, 0.75, 0.4624, 0.9128, 0.4624, 1.0, 0.5, 1.0, 0.5, 0.9128, 0.125, 0.5, 0.125, 0.75, 0.2122, 0.75, 0.2122, 0.5, 0.4624, 0.75, 0.4624, 0.8372, 0.5, 0.8372, 0.5, 0.75, 0.5, 0.4128, 0.5, 0.5, 0.5376, 0.5, 0.5376, 0.4128, 0.7878, 0.5, 0.7878, 0.75, 0.875, 0.75, 0.875, 0.5, 0.5, 0.9128, 0.5, 1.0, 0.5376, 1.0, 0.5376, 0.9128, 0.625, 0.5, 0.625, 0.75, 0.7122, 0.75, 0.7122, 0.5, 0.375, 0.8372, 0.375, 0.875, 0.4624, 0.875, 0.4624, 0.8372, 0.5376, 0.875, 0.5376, 0.9128, 0.625, 0.9128, 0.625, 0.875, 0.375, 0.875, 0.375, 0.9128, 0.4624, 0.9128, 0.4624, 0.875, 0.5376, 0.9128, 0.5376, 1.0, 0.625, 1.0, 0.625, 0.9128, 0.375, 0.4128, 0.375, 0.5, 0.4624, 0.5, 0.4624, 0.4128, 0.5376, 0.5, 0.5376, 0.75, 0.625, 0.75, 0.625, 0.5, 0.375, 0.5, 0.375, 0.75, 0.4624, 0.75, 0.4624, 0.5, 0.5376, 0.75, 0.5376, 0.8372, 0.625, 0.8372, 0.625, 0.75, 0.375, 0.3372, 0.375, 0.375, 0.4624, 0.375, 0.4624, 0.3372, 0.5376, 0.375, 0.5376, 0.4128, 0.625, 0.4128, 0.625, 0.375, 0.375, 0.375, 0.375, 0.4128, 0.4624, 0.4128, 0.4624, 0.375, 0.5376, 0.4128, 0.5376, 0.5, 0.625, 0.5, 0.625, 0.4128, 0.5376, 0.0, 0.5376, 0.25, 0.625, 0.25, 0.625, 0.0, 0.375, 0.9128, 0.375, 1.0, 0.4624, 1.0, 0.4624, 0.9128, 0.375, 0.0, 0.375, 0.25, 0.4624, 0.25, 0.4624, 0.0, 0.5376, 0.25, 0.5376, 0.3372, 0.625, 0.3372, 0.625, 0.25, 0.5376, 0.8372, 0.5376, 0.875, 0.625, 0.875, 0.625, 0.8372, 0.375, 0.75, 0.375, 0.8372, 0.4624, 0.8372, 0.4624, 0.75, 0.5376, 0.3372, 0.5376, 0.375, 0.625, 0.375, 0.625, 0.3372, 0.375, 0.25, 0.375, 0.3372, 0.4624, 0.3372, 0.4624, 0.25, 0.5376, 0.3372, 0.5376, 0.3372, 0.5376, 0.375, 0.5376, 0.375, 0.5, 0.3372, 0.5, 0.375, 0.5176, 0.375, 0.5176, 0.3372, 0.4624, 0.4128, 0.4624, 0.4128, 0.4624, 0.375, 0.4624, 0.375, 0.5, 0.375, 0.5, 0.4128, 0.5176, 0.4128, 0.5176, 0.375, 0.4624, 0.3372, 0.4624, 0.3372, 0.5, 0.3372, 0.5, 0.3372, 0.4624, 0.375, 0.4624, 0.375, 0.4624, 0.3372, 0.4624, 0.3372, 0.4824, 0.375, 0.4824, 0.4128, 0.5, 0.4128, 0.5, 0.375, 0.5, 0.3372, 0.5, 0.3372, 0.4824, 0.3372, 0.4824, 0.3372, 0.5, 0.4128, 0.5, 0.4128, 0.4624, 0.4128, 0.4624, 0.4128, 0.4624, 0.375, 0.4624, 0.375, 0.4624, 0.3372, 0.4624, 0.3372, 0.4624, 0.4128, 0.4624, 0.4128, 0.4624, 0.375, 0.4624, 0.375, 0.5, 0.3372, 0.5, 0.3372, 0.5376, 0.3372, 0.5376, 0.3372, 0.5376, 0.375, 0.5376, 0.375, 0.5376, 0.4128, 0.5376, 0.4128, 0.5376, 0.4128, 0.5376, 0.4128, 0.5, 0.4128, 0.5, 0.4128, 0.5376, 0.3372, 0.5376, 0.3372, 0.5376, 0.375, 0.5376, 0.375, 0.4624, 0.3372, 0.4624, 0.3372, 0.5, 0.3372, 0.5, 0.3372, 0.4624, 0.3372, 0.4624, 0.3372, 0.4824, 0.3372, 0.5, 0.3372, 0.5, 0.3372, 0.5, 0.4128, 0.5, 0.4128, 0.4824, 0.4128, 0.4624, 0.4128, 0.4624, 0.4128, 0.5376, 0.4128, 0.5376, 0.4128, 0.5176, 0.4128, 0.5, 0.4128, 0.5, 0.4128, 0.4624, 0.3372, 0.4624, 0.3372, 0.4624, 0.3372, 0.4624, 0.3372, 0.5376, 0.3372, 0.5376, 0.3372, 0.5376, 0.3372, 0.5376, 0.3372, 0.4824, 0.3372, 0.4624, 0.3372, 0.4624, 0.375, 0.4824, 0.375, 0.5176, 0.4128, 0.5376, 0.4128, 0.5376, 0.375, 0.5176, 0.375, 0.4824, 0.375, 0.4624, 0.375, 0.4624, 0.4128, 0.4824, 0.4128, 0.5176, 0.375, 0.5376, 0.375, 0.5376, 0.3372, 0.5176, 0.3372, 0.5176, 0.3372, 0.5376, 0.3372, 0.5376, 0.3372, 0.5176, 0.3372, 0.4824, 0.3372, 0.4624, 0.3372, 0.4624, 0.3372, 0.4824, 0.3372, 0.4824, 0.3372, 0.4824, 0.375, 0.5, 0.375, 0.5, 0.3372, 0.5, 0.0, 0.5, 0.25, 0.5376, 0.25, 0.5376, 0.0, 0.5, 0.5, 0.5, 0.75, 0.5376, 0.75, 0.5376, 0.5, 0.5, 0.875, 0.5, 0.9128, 0.5376, 0.9128, 0.5376, 0.875, 0.25, 0.5, 0.25, 0.75, 0.2878, 0.75, 0.2878, 0.5, 0.75, 0.5, 0.75, 0.75, 0.7878, 0.75, 0.7878, 0.5, 0.4624, 0.875, 0.4624, 0.9128, 0.5, 0.9128, 0.5, 0.875, 0.4624, 0.5, 0.4624, 0.75, 0.5, 0.75, 0.5, 0.5, 0.4624, 0.0, 0.4624, 0.25, 0.5, 0.25, 0.5, 0.0, 0.4624, 0.8372, 0.4624, 0.875, 0.5, 0.875, 0.5, 0.8372, 0.7122, 0.5, 0.7122, 0.75, 0.75, 0.75, 0.75, 0.5, 0.2122, 0.5, 0.2122, 0.75, 0.25, 0.75, 0.25, 0.5, 0.5, 0.8372, 0.5, 0.875, 0.5376, 0.875, 0.5376, 0.8372, 0.5, 0.25, 0.5, 0.3372, 0.5376, 0.3372, 0.5376, 0.25, 0.4624, 0.4128, 0.4624, 0.5, 0.5, 0.5, 0.5, 0.4128, 0.4624, 0.25, 0.4624, 0.3372, 0.5, 0.3372, 0.5, 0.25, 0.2878, 0.5, 0.2878, 0.75, 0.375, 0.75, 0.375, 0.5, 0.5, 0.75, 0.5, 0.8372, 0.5376, 0.8372, 0.5376, 0.75, 0.4624, 0.9128, 0.4624, 1.0, 0.5, 1.0, 0.5, 0.9128, 0.125, 0.5, 0.125, 0.75, 0.2122, 0.75, 0.2122, 0.5, 0.4624, 0.75, 0.4624, 0.8372, 0.5, 0.8372, 0.5, 0.75, 0.5, 0.4128, 0.5, 0.5, 0.5376, 0.5, 0.5376, 0.4128, 0.7878, 0.5, 0.7878, 0.75, 0.875, 0.75, 0.875, 0.5, 0.5, 0.9128, 0.5, 1.0, 0.5376, 1.0, 0.5376, 0.9128, 0.625, 0.5, 0.625, 0.75, 0.7122, 0.75, 0.7122, 0.5, 0.375, 0.8372, 0.375, 0.875, 0.4624, 0.875, 0.4624, 0.8372, 0.5376, 0.875, 0.5376, 0.9128, 0.625, 0.9128, 0.625, 0.875, 0.375, 0.875, 0.375, 0.9128, 0.4624, 0.9128, 0.4624, 0.875, 0.5376, 0.9128, 0.5376, 1.0, 0.625, 1.0, 0.625, 0.9128, 0.375, 0.4128, 0.375, 0.5, 0.4624, 0.5, 0.4624, 0.4128, 0.5376, 0.5, 0.5376, 0.75, 0.625, 0.75, 0.625, 0.5, 0.375, 0.5, 0.375, 0.75, 0.4624, 0.75, 0.4624, 0.5, 0.5376, 0.75, 0.5376, 0.8372, 0.625, 0.8372, 0.625, 0.75, 0.375, 0.3372, 0.375, 0.375, 0.4624, 0.375, 0.4624, 0.3372, 0.5376, 0.375, 0.5376, 0.4128, 0.625, 0.4128, 0.625, 0.375, 0.375, 0.375, 0.375, 0.4128, 0.4624, 0.4128, 0.4624, 0.375, 0.5376, 0.4128, 0.5376, 0.5, 0.625, 0.5, 0.625, 0.4128, 0.5376, 0.0, 0.5376, 0.25, 0.625, 0.25, 0.625, 0.0, 0.375, 0.9128, 0.375, 1.0, 0.4624, 1.0, 0.4624, 0.9128, 0.375, 0.0, 0.375, 0.25, 0.4624, 0.25, 0.4624, 0.0, 0.5376, 0.25, 0.5376, 0.3372, 0.625, 0.3372, 0.625, 0.25, 0.5376, 0.8372, 0.5376, 0.875, 0.625, 0.875, 0.625, 0.8372, 0.375, 0.75, 0.375, 0.8372, 0.4624, 0.8372, 0.4624, 0.75, 0.5376, 0.3372, 0.5376, 0.375, 0.625, 0.375, 0.625, 0.3372, 0.375, 0.25, 0.375, 0.3372, 0.4624, 0.3372, 0.4624, 0.25, 0.5, 0.4128, 0.5, 0.4128, 0.4624, 0.4128, 0.4624, 0.4128, 0.5376, 0.375, 0.5376, 0.375, 0.5376, 0.4128, 0.5376, 0.4128, 0.5376, 0.4128, 0.5376, 0.4128, 0.5, 0.4128, 0.5, 0.4128, 0.5376, 0.3372, 0.5376, 0.3372, 0.5376, 0.375, 0.5376, 0.375, 0.4624, 0.3372, 0.4624, 0.3372, 0.5, 0.3372, 0.5, 0.3372, 0.5, 0.3372, 0.5, 0.3372, 0.5376, 0.3372, 0.5376, 0.3372, 0.4624, 0.4128, 0.4624, 0.4128, 0.4624, 0.375, 0.4624, 0.375, 0.4624, 0.375, 0.4624, 0.375, 0.4624, 0.3372, 0.4624, 0.3372, 0.5376, 0.3372, 0.5, 0.3372, 0.4624, 0.3372, 0.4624, 0.375, 0.4624, 0.4128, 0.5, 0.4128, 0.5376, 0.4128, 0.5376, 0.375, 0.4827, 0.7886, 0.4827, 0.4614, 0.4827, 0.4091, 0.4827, 0.8409, 0.3984, 0.4614, 0.4827, 0.4614, 0.4827, 0.7886, 0.3984, 0.7886, 0.3984, 0.4614, 0.3984, 0.7886, 0.3984, 0.8409, 0.3984, 0.4091, 0.4827, 0.4091, 0.3984, 0.4091, 0.3984, 0.8409, 0.4827, 0.8409])
me_cube_003.materials.append(mat_handle)
me_cube_003.materials.append(mat_doorframe)
me_cube_003.materials.append(mat_glass)
me_cube_003.use_remesh_fix_poles = True
me_cube_003.use_remesh_preserve_attributes = False
me_cube_003.update()

# ---- objects
ob_cube_003 = bpy.data.objects.new('Cube.003', me_cube_003)

# ---- transforms, parenting, visibility, modifiers, constraints
ob_cube_003.location = (0.0, 0.0, 0.0)

# ---- collection membership
scene.collection.objects.link(ob_cube_003)

# ---- scene / render settings (as saved in the file)
scene.frame_start = 1; scene.frame_end = 250; scene.frame_set(1)
scene.render.engine = 'BLENDER_EEVEE_NEXT'
scene.cycles.use_denoising = False
scene.cycles.samples = 128
scene.cycles.sampling_pattern = 'TABULATED_SOBOL'
scene.cycles.use_adaptive_sampling = False
scene.cycles.use_light_tree = False
scene.eevee.use_raytracing = True
scene.view_settings.view_transform = 'Filmic'
bpy.context.view_layer.update()

# ---- added for rendering (the .blend has no active camera and no usable light): camera, sun
cam_auto = bpy.data.cameras.new('AutoCamera')
cam_auto.lens = 50.0
cam_auto.sensor_width = 36.0
cam_auto.clip_end = 1000.0
ob_auto_camera = bpy.data.objects.new('AutoCamera', cam_auto)
scene.collection.objects.link(ob_auto_camera)
ob_auto_camera.location = (3.11444, -4.41301, 3.76803)
ob_auto_camera.rotation_euler = (1.09748, -7.21219e-08, 0.694738)
scene.camera = ob_auto_camera
light_auto_sun = bpy.data.lights.new('AutoSun', 'SUN')
light_auto_sun.energy = 3.0
light_auto_sun.angle = 0.0523599
ob_auto_sun = bpy.data.objects.new('AutoSun', light_auto_sun)
scene.collection.objects.link(ob_auto_sun)
ob_auto_sun.rotation_euler = (0.872665, 0.174533, 0.523599)
bpy.context.view_layer.update()
